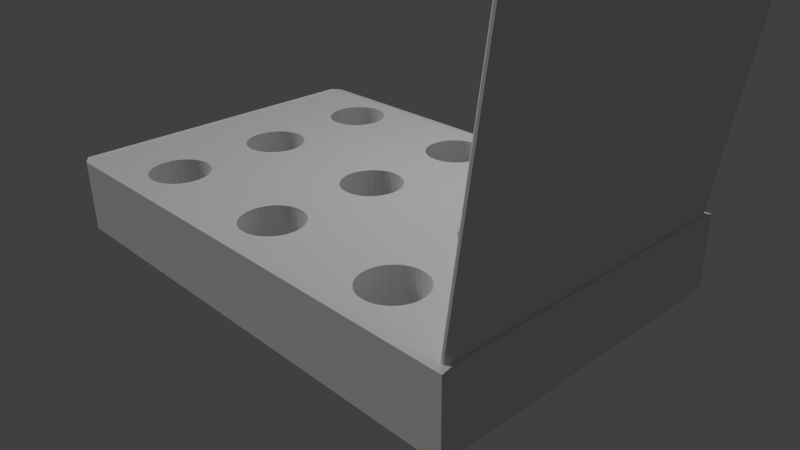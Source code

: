 # Source: minigame.blend  (saved by Blender 2.76.0; exported with 4.5.12 LTS)
import bpy
from mathutils import Matrix  # noqa: F401  (used for matrix-valued properties, if any)

bpy.ops.wm.read_factory_settings(use_empty=True)
scene = bpy.context.scene
scene.name = 'Scene'

# ---- collections
col_collection_1 = bpy.data.collections.new('Collection 1'); scene.collection.children.link(col_collection_1)

# ---- materials (node trees are filled in below, after node groups)
mat_material_002 = bpy.data.materials.new('Material.002')
mat_material_002.alpha_threshold = 0.0
mat_material_002.use_transparent_shadow = False
mat_material_002.diffuse_color = (0.03968, 0.03968, 0.03968, 1.0)
mat_material_002.roughness = 0.5
mat_material = bpy.data.materials.new('Material')
mat_material.alpha_threshold = 0.0
mat_material.use_transparent_shadow = False
mat_material.diffuse_color = (0.8, 0.3029, 0.01309, 1.0)
mat_material.roughness = 0.5
mat_material_001 = bpy.data.materials.new('Material.001')
mat_material_001.alpha_threshold = 0.0
mat_material_001.use_transparent_shadow = False
mat_material_001.roughness = 0.5
mat_material_003 = bpy.data.materials.new('Material.003')
mat_material_003.alpha_threshold = 0.0
mat_material_003.use_transparent_shadow = False
mat_material_003.diffuse_color = (0.03968, 0.03968, 0.03968, 1.0)
mat_material_003.roughness = 0.5

# ---- material node trees

# ---- world
world_world = bpy.data.worlds.new('World'); scene.world = world_world
world_world.color = (0.05088, 0.05088, 0.05088)
world_world.use_sun_shadow = False
world_world.sun_shadow_jitter_overblur = 0.0
world_world.cycles.sampling_method = 'MANUAL'
world_world.cycles.sample_map_resolution = 256

# ---- cameras
cam_camera = bpy.data.cameras.new('Camera')
cam_camera.clip_end = 100.0
cam_camera.lens = 35.0
cam_camera.sensor_width = 32.0
cam_camera.sensor_height = 18.0
cam_camera.ortho_scale = 7.314
cam_camera.dof.focus_distance = 0.0
cam_camera.dof.aperture_fstop = 128.0

# ---- lights
light_hemi = bpy.data.lights.new('Hemi', 'SUN')
light_hemi.transmission_factor = 0.0
light_hemi.angle = 0.1993
light_hemi.energy = 1.0
light_hemi.shadow_buffer_clip_start = 0.5
light_hemi.shadow_soft_size = 0.1
light_hemi.shadow_cascade_max_distance = 1000.0
light_hemi.cycles.use_multiple_importance_sampling = False
light_lamp = bpy.data.lights.new('Lamp', 'POINT')
light_lamp.transmission_factor = 0.0
light_lamp.cutoff_distance = 30.0
light_lamp.energy = 100.0
light_lamp.shadow_buffer_clip_start = 1.001
light_lamp.shadow_soft_size = 0.1
light_lamp.shadow_maximum_resolution = 0.006
light_lamp.use_absolute_resolution = True
light_lamp.cycles.use_multiple_importance_sampling = False

# ---- meshes
me_plane = bpy.data.meshes.new('Plane')
me_plane.from_pydata([(-1.0, -1.0, 0.0), (1.0, -1.0, 0.0), (-1.0, 1.0, 0.0), (1.0, 1.0, 0.0), (-1.008, 1.0, 0.05556), (-1.008, -1.0, 0.05556), (0.9921, -1.0, 0.05556), (0.9921, 1.0, 0.05556), (0.2465, -1.0, 0.0), (0.2465, 1.0, 0.0), (0.2386, -1.0, 0.05556), (0.2386, 1.0, 0.05556), (0.01025, 1.0, 0.0), (0.002338, 1.0, 0.05556), (0.01025, -1.0, 0.0), (0.002338, -1.0, 0.05556), (-1.0, 0.8385, 0.0), (1.0, 0.8385, 0.0), (-1.008, 0.8385, 0.05556), (0.9921, 0.8385, 0.05556), (0.2386, 0.8385, 0.05556), (0.2465, 0.8385, 0.0), (0.01025, 0.8385, 0.0), (0.002338, 0.8385, 0.05556), (-1.0, -0.08075, 0.0), (-1.008, -0.08075, 0.05556), (0.2465, -0.08075, 0.0), (0.01025, -0.08075, 0.0), (1.0, -0.08075, 0.0), (0.9921, -0.08075, 0.05556), (0.2386, -0.08075, 0.05556), (0.002338, -0.08075, 0.05556), (0.01025, 0.8385, 0.04132), (0.2465, 0.8385, 0.04132), (0.2465, -0.08075, 0.04132), (0.01025, -0.08075, 0.04132)], [], [(21, 9, 3, 17), (20, 19, 7, 11), (17, 3, 7, 19), (24, 0, 5, 25), (12, 2, 4, 13), (8, 1, 6, 10), (14, 8, 10, 15), (3, 9, 11, 7), (23, 20, 11, 13), (22, 12, 9, 21), (16, 2, 12, 22), (18, 23, 13, 4), (0, 14, 15, 5), (9, 12, 13, 11), (25, 31, 23, 18), (24, 16, 22, 27), (22, 21, 33, 32), (31, 30, 20, 23), (2, 16, 18, 4), (28, 17, 19, 29), (30, 29, 19, 20), (26, 21, 17, 28), (8, 26, 28, 1), (10, 6, 29, 30), (1, 28, 29, 6), (15, 10, 30, 31), (14, 27, 26, 8), (0, 24, 27, 14), (5, 15, 31, 25), (16, 24, 25, 18), (35, 32, 33, 34), (27, 22, 32, 35), (26, 27, 35, 34), (21, 26, 34, 33)])
me_plane.materials.append(mat_material_001)
me_plane.use_remesh_preserve_volume = False
me_plane.use_remesh_preserve_attributes = False
me_plane.use_mirror_vertex_groups = False
me_plane.update()
me_cube_002 = bpy.data.meshes.new('Cube.002')
me_cube_002.from_pydata([(0.7073, 0.6122, -1.0), (0.7141, 0.6463, -1.0), (0.7164, 0.6818, -1.0), (0.7141, 0.7173, -1.0), (0.7073, 0.7514, -1.0), (0.6963, 0.7828, -1.0), (0.6814, 0.8104, -1.0), (0.6634, 0.833, -1.0), (0.6427, 0.8498, -1.0), (0.6203, 0.8601, -1.0), (0.597, 0.8636, -1.0), (0.5737, 0.8601, -1.0), (0.5513, 0.8498, -1.0), (0.5307, 0.833, -1.0), (0.5126, 0.8104, -1.0), (0.4977, 0.7828, -1.0), (0.4867, 0.7514, -1.0), (0.4799, 0.7173, -1.0), (0.4776, 0.6818, -1.0), (0.1058, 0.7643, -1.0), (0.09928, 0.7828, -1.0), (0.08443, 0.8104, -1.0), (0.06634, 0.833, -1.0), (0.04569, 0.8498, -1.0), (0.02329, 0.8601, -1.0), (0.0, 0.8636, -1.0), (-0.02329, 0.8601, -1.0), (-0.04569, 0.8498, -1.0), (-0.06634, 0.833, -1.0), (-0.08443, 0.8104, -1.0), (-0.0863, 0.8069, -1.0), (-0.9567, 1.0, -1.0), (1.0, 1.0, -1.0), (0.7073, -0.06958, -1.0), (0.7141, -0.03547, -1.0), (0.7164, 1.373e-08, -1.0), (0.7141, 0.03547, -1.0), (0.7073, 0.06958, -1.0), (0.6963, 0.101, -1.0), (0.6814, 0.1286, -1.0), (0.6634, 0.1512, -1.0), (0.6427, 0.168, -1.0), (0.6203, 0.1783, -1.0), (0.597, 0.1818, -1.0), (0.5737, 0.1783, -1.0), (0.5513, 0.168, -1.0), (0.5307, 0.1512, -1.0), (0.5126, 0.1286, -1.0), (0.4977, 0.101, -1.0), (0.4867, 0.06958, -1.0), (0.4799, 0.03547, -1.0), (0.4776, 1.756e-07, -1.0), (0.1194, 1.373e-08, -1.0), (0.1171, 0.03547, -1.0), (0.1103, 0.06958, -1.0), (0.09928, 0.101, -1.0), (0.5307, 0.5306, -1.0), (0.5513, 0.5138, -1.0), (0.5737, 0.5035, -1.0), (0.597, 0.5, -1.0), (0.6203, 0.5035, -1.0), (0.6427, 0.5138, -1.0), (0.6634, 0.5306, -1.0), (0.6814, 0.5533, -1.0), (0.6963, 0.5808, -1.0), (1.0, -1.0, -1.0), (0.7073, -0.6122, -1.0), (0.6963, -0.5808, -1.0), (0.6814, -0.5533, -1.0), (0.6634, -0.5306, -1.0), (0.6427, -0.5138, -1.0), (0.7073, 0.6122, 1.0), (0.7141, 0.6463, 1.0), (0.7164, 0.6818, 1.0), (0.7141, 0.7173, 1.0), (0.7073, 0.7514, 1.0), (0.6963, 0.7828, 1.0), (0.6814, 0.8104, 1.0), (0.6634, 0.833, 1.0), (0.6427, 0.8498, 1.0), (0.6203, 0.8601, 1.0), (0.597, 0.8636, 1.0), (0.5737, 0.8601, 1.0), (0.5513, 0.8498, 1.0), (0.5307, 0.833, 1.0), (0.5126, 0.8104, 1.0), (0.4977, 0.7828, 1.0), (0.4867, 0.7514, 1.0), (0.4799, 0.7173, 1.0), (0.4776, 0.6818, 1.0), (-0.06634, 0.1512, -1.0), (-0.08443, 0.1286, -1.0), (-0.09928, 0.101, -1.0), (-0.1103, 0.06958, -1.0), (-0.1171, 0.03547, -1.0), (-0.1194, 1.756e-07, -1.0), (-0.1194, 0.6818, -1.0), (-0.1171, 0.6463, -1.0), (-0.1103, 0.6122, -1.0), (-0.09928, 0.5808, -1.0), (-0.08443, 0.5533, -1.0), (-0.06634, 0.5306, -1.0), (-0.04569, 0.5138, -1.0), (-0.02329, 0.5035, -1.0), (-3.891e-08, 0.5, -1.0), (0.02329, 0.5035, -1.0), (0.04569, 0.5138, -1.0), (0.06634, 0.5306, -1.0), (0.08443, 0.5533, -1.0), (0.09928, 0.5808, -1.0), (0.1103, 0.6122, -1.0), (0.1171, 0.6463, -1.0), (0.1194, 0.6818, -1.0), (0.1171, 0.7173, -1.0), (0.1103, 0.7514, -1.0), (0.4799, 0.6463, -1.0), (0.4867, 0.6122, -1.0), (0.4977, 0.5808, -1.0), (0.5126, 0.5533, -1.0), (0.08443, 0.1286, -1.0), (0.06634, 0.1512, -1.0), (0.04569, 0.168, -1.0), (0.02329, 0.1783, -1.0), (0.0, 0.1818, -1.0), (-0.02329, 0.1783, -1.0), (-0.04569, 0.168, -1.0), (0.09928, 0.7828, 1.0), (0.08443, 0.8104, 1.0), (0.06634, 0.833, 1.0), (0.04569, 0.8498, 1.0), (0.02329, 0.8601, 1.0), (0.0, 0.8636, 1.0), (-0.02329, 0.8601, 1.0), (-0.04569, 0.8498, 1.0), (-0.06634, 0.833, 1.0), (-0.08443, 0.8104, 1.0), (-0.7164, 0.6818, -1.0), (-0.7141, 0.6463, -1.0), (-0.7073, 0.6122, -1.0), (-0.6963, 0.5808, -1.0), (-0.6814, 0.5533, -1.0), (-0.6634, 0.5306, -1.0), (-0.6427, 0.5138, -1.0), (-0.6203, 0.5035, -1.0), (-0.597, 0.5, -1.0), (-0.5737, 0.5035, -1.0), (-0.5513, 0.5138, -1.0), (-0.5307, 0.5306, -1.0), (-0.4799, 0.03547, -1.0), (-0.4867, 0.06958, -1.0), (-0.4977, 0.101, -1.0), (-0.5126, 0.1286, -1.0), (-0.5307, 0.1512, -1.0), (-0.5513, 0.168, -1.0), (-0.5737, 0.1783, -1.0), (-0.597, 0.1818, -1.0), (-0.6203, 0.1783, -1.0), (-0.6427, 0.168, -1.0), (-0.6634, 0.1512, -1.0), (-0.6814, 0.1286, -1.0), (-0.6963, 0.101, -1.0), (-0.7073, 0.06958, -1.0), (-0.7141, 0.03547, -1.0), (-0.7164, 1.756e-07, -1.0), (-1.0, 0.9567, -1.0), (-0.09928, 0.7828, -1.0), (-0.1103, 0.7514, -1.0), (-0.1171, 0.7173, -1.0), (-0.1171, -0.03547, -1.0), (-0.1103, -0.06958, -1.0), (-0.09928, -0.101, -1.0), (-0.08443, -0.1286, -1.0), (-0.06634, -0.1512, -1.0), (-0.04569, -0.168, -1.0), (-0.02329, -0.1783, -1.0), (-3.891e-08, -0.1818, -1.0), (0.02329, -0.1783, -1.0), (0.04569, -0.168, -1.0), (0.06634, -0.1512, -1.0), (0.08443, -0.1286, -1.0), (0.09928, -0.101, -1.0), (0.1103, -0.06958, -1.0), (0.1171, -0.03547, -1.0), (0.4799, -0.03547, -1.0), (0.4867, -0.06958, -1.0), (0.4977, -0.101, -1.0), (0.5126, -0.1286, -1.0), (0.5307, -0.1512, -1.0), (0.5513, -0.168, -1.0), (0.5737, -0.1783, -1.0), (0.597, -0.1818, -1.0), (0.6203, -0.1783, -1.0), (0.6427, -0.168, -1.0), (0.6634, -0.1512, -1.0), (0.6814, -0.1286, -1.0), (0.6963, -0.101, -1.0), (0.6203, -0.5035, -1.0), (0.597, -0.5, -1.0), (0.5737, -0.5035, -1.0), (0.5513, -0.5138, -1.0), (0.5307, -0.5306, -1.0), (0.5126, -0.5533, -1.0), (0.4977, -0.5808, -1.0), (0.4867, -0.6122, -1.0), (0.4799, -0.6463, -1.0), (0.4776, -0.6818, -1.0), (0.1058, -0.7643, -1.0), (0.1103, -0.7514, -1.0), (0.1171, -0.7173, -1.0), (0.1194, -0.6818, -1.0), (0.1171, -0.6463, -1.0), (0.1103, -0.6122, -1.0), (0.09928, -0.5808, -1.0), (0.08443, -0.5533, -1.0), (0.06634, -0.5306, -1.0), (0.04569, -0.5138, -1.0), (-0.4867, -0.06958, -1.0), (-0.4799, -0.03547, -1.0), (-0.4776, 1.373e-08, -1.0), (-0.5126, 0.5533, -1.0), (-0.4977, 0.5808, -1.0), (-0.4867, 0.6122, -1.0), (-0.4799, 0.6463, -1.0), (-0.4776, 0.6818, -1.0), (-0.4799, 0.7173, -1.0), (-0.4867, 0.7514, -1.0), (-0.4977, 0.7828, -1.0), (-0.5126, 0.8104, -1.0), (-0.5307, 0.833, -1.0), (-0.5513, 0.8498, -1.0), (-0.5737, 0.8601, -1.0), (-0.597, 0.8636, -1.0), (-0.6203, 0.8601, -1.0), (-0.6427, 0.8498, -1.0), (-0.6634, 0.833, -1.0), (-0.6814, 0.8104, -1.0), (-0.6963, 0.7828, -1.0), (-0.7073, 0.7514, -1.0), (-0.7141, 0.7173, -1.0), (-0.9567, 1.0, 0.9567), (1.0, 1.0, 0.9567), (0.7073, -0.06958, 1.0), (0.7141, -0.03547, 1.0), (0.7164, 1.373e-08, 1.0), (0.7141, 0.03547, 1.0), (0.7073, 0.06958, 1.0), (0.6963, 0.101, 1.0), (0.6814, 0.1286, 1.0), (0.6634, 0.1512, 1.0), (0.6427, 0.168, 1.0), (0.6203, 0.1783, 1.0), (0.597, 0.1818, 1.0), (0.5737, 0.1783, 1.0), (0.5513, 0.168, 1.0), (0.5307, 0.1512, 1.0), (0.5126, 0.1286, 1.0), (0.4977, 0.101, 1.0), (0.4867, 0.06958, 1.0), (0.4799, 0.03547, 1.0), (0.4776, 1.756e-07, 1.0), (0.1194, 1.373e-08, 1.0), (0.1171, 0.03547, 1.0), (0.1103, 0.06958, 1.0), (0.09928, 0.101, 1.0), (0.5307, 0.5306, 1.0), (0.5513, 0.5138, 1.0), (0.5737, 0.5035, 1.0), (0.597, 0.5, 1.0), (0.6203, 0.5035, 1.0), (0.6427, 0.5138, 1.0), (0.6634, 0.5306, 1.0), (0.6814, 0.5533, 1.0), (0.6963, 0.5808, 1.0), (1.0, 0.9567, 1.0), (1.0, -0.9567, 1.0), (1.0, -1.0, 0.9567), (-0.9567, -1.0, -1.0), (-0.0863, -0.8069, -1.0), (-0.08443, -0.8104, -1.0), (-0.06634, -0.833, -1.0), (-0.04569, -0.8498, -1.0), (-0.02329, -0.8601, -1.0), (-3.891e-08, -0.8636, -1.0), (0.02329, -0.8601, -1.0), (0.04569, -0.8498, -1.0), (0.06634, -0.833, -1.0), (0.08443, -0.8104, -1.0), (0.09928, -0.7828, -1.0), (0.4799, -0.7173, -1.0), (0.4867, -0.7514, -1.0), (0.4977, -0.7828, -1.0), (0.5126, -0.8104, -1.0), (0.5307, -0.833, -1.0), (0.5513, -0.8498, -1.0), (0.5737, -0.8601, -1.0), (0.597, -0.8636, -1.0), (0.6203, -0.8601, -1.0), (0.6427, -0.8498, -1.0), (0.6634, -0.833, -1.0), (0.6814, -0.8104, -1.0), (0.6963, -0.7828, -1.0), (0.7073, -0.7514, -1.0), (0.7141, -0.7173, -1.0), (0.7164, -0.6818, -1.0), (0.7141, -0.6463, -1.0), (0.7073, -0.6122, 1.0), (0.6963, -0.5808, 1.0), (0.6814, -0.5533, 1.0), (0.6634, -0.5306, 1.0), (0.6427, -0.5138, 1.0), (0.6746, 0.1371, 1.0), (0.6963, -0.101, 1.0), (0.6814, -0.1286, 1.0), (0.6634, -0.1512, 1.0), (0.6603, -0.1536, 1.0), (0.7141, -0.6463, 1.0), (0.7164, -0.6818, 1.0), (0.7141, -0.7173, 1.0), (0.7073, -0.7514, 1.0), (0.6963, -0.7828, 1.0), (0.6814, -0.8104, 1.0), (0.6634, -0.833, 1.0), (0.6427, -0.8498, 1.0), (0.6203, -0.8601, 1.0), (0.597, -0.8636, 1.0), (0.5737, -0.8601, 1.0), (0.5513, -0.8498, 1.0), (0.5307, -0.833, 1.0), (0.5126, -0.8104, 1.0), (0.4977, -0.7828, 1.0), (0.4867, -0.7514, 1.0), (0.4799, -0.7173, 1.0), (0.4776, -0.6818, 1.0), (0.11, -0.7523, 1.0), (0.09928, -0.7828, 1.0), (0.08443, -0.8104, 1.0), (0.06634, -0.833, 1.0), (0.04569, -0.8498, 1.0), (0.02329, -0.8601, 1.0), (-3.891e-08, -0.8636, 1.0), (-0.02329, -0.8601, 1.0), (-0.04569, -0.8498, 1.0), (-0.06634, -0.833, 1.0), (-0.08443, -0.8104, 1.0), (-0.09462, -0.7915, 1.0), (-0.9567, -0.9567, 1.0), (-0.9567, 0.9567, 1.0), (-0.09462, 0.7915, 1.0), (0.11, 0.7523, 1.0), (0.4799, 0.6463, 1.0), (-0.04569, 0.168, 1.0), (-0.06634, 0.1512, 1.0), (-0.08443, 0.1286, 1.0), (-0.09928, 0.101, 1.0), (-0.1103, 0.06958, 1.0), (-0.1171, 0.03547, 1.0), (-0.1194, 1.756e-07, 1.0), (-0.1194, 0.6818, 1.0), (-0.1171, 0.6463, 1.0), (-0.1103, 0.6122, 1.0), (-0.09928, 0.5808, 1.0), (-0.08443, 0.5533, 1.0), (-0.06634, 0.5306, 1.0), (-0.04569, 0.5138, 1.0), (-0.02329, 0.5035, 1.0), (-3.891e-08, 0.5, 1.0), (0.02329, 0.5035, 1.0), (0.04569, 0.5138, 1.0), (0.06634, 0.5306, 1.0), (0.08443, 0.5533, 1.0), (0.09928, 0.5808, 1.0), (0.1103, 0.6122, 1.0), (0.1171, 0.6463, 1.0), (0.1194, 0.6818, 1.0), (0.1171, 0.7173, 1.0), (0.1103, 0.7514, 1.0), (0.4867, 0.6122, 1.0), (0.4977, 0.5808, 1.0), (0.5126, 0.5533, 1.0), (0.08443, 0.1286, 1.0), (0.06634, 0.1512, 1.0), (0.04569, 0.168, 1.0), (0.02329, 0.1783, 1.0), (0.0, 0.1818, 1.0), (-0.02329, 0.1783, 1.0), (0.597, -0.1818, 1.0), (0.6203, -0.1783, 1.0), (0.6427, -0.168, 1.0), (0.6203, -0.5035, 1.0), (0.597, -0.5, 1.0), (0.5737, -0.5035, 1.0), (0.5513, -0.5138, 1.0), (0.5307, -0.5306, 1.0), (0.5126, -0.5533, 1.0), (0.4977, -0.5808, 1.0), (0.4867, -0.6122, 1.0), (0.4799, -0.6463, 1.0), (0.1103, -0.7514, 1.0), (0.1171, -0.7173, 1.0), (0.1194, -0.6818, 1.0), (0.1171, -0.6463, 1.0), (0.1103, -0.6122, 1.0), (0.09928, -0.5808, 1.0), (0.08443, -0.5533, 1.0), (0.06634, -0.5306, 1.0), (0.04569, -0.5138, 1.0), (-0.5737, -0.8601, -1.0), (-0.5513, -0.8498, -1.0), (-0.5307, -0.833, -1.0), (-0.5126, -0.8104, -1.0), (-0.4977, -0.7828, -1.0), (-0.4867, -0.7514, -1.0), (-0.4799, -0.7173, -1.0), (-0.4776, -0.6818, -1.0), (-0.4799, -0.6463, -1.0), (-0.4867, -0.6122, -1.0), (-0.4977, -0.5808, -1.0), (-0.5126, -0.5533, -1.0), (-0.5307, -0.5306, -1.0), (-0.5513, -0.5138, -1.0), (-0.5126, -0.1286, -1.0), (-0.4977, -0.101, -1.0), (0.02329, -0.5035, -1.0), (0.0, -0.5, -1.0), (-0.02329, -0.5035, -1.0), (-0.04569, -0.5138, -1.0), (-0.06634, -0.5306, -1.0), (-0.08443, -0.5533, -1.0), (-0.09928, -0.5808, -1.0), (-0.1103, -0.6122, -1.0), (-0.1171, -0.6463, -1.0), (-0.1194, -0.6818, -1.0), (-0.1171, -0.7173, -1.0), (-0.1103, -0.7514, -1.0), (-0.09928, -0.7828, -1.0), (-0.7164, -0.6818, -1.0), (-0.7141, -0.7173, -1.0), (-0.7073, -0.7514, -1.0), (-0.6963, -0.7828, -1.0), (-0.6814, -0.8104, -1.0), (-0.6634, -0.833, -1.0), (-0.6427, -0.8498, -1.0), (-0.6203, -0.8601, -1.0), (-0.597, -0.8636, -1.0), (-0.4867, -0.06958, 1.0), (-0.4799, -0.03547, 1.0), (-0.4776, 1.373e-08, 1.0), (-0.4799, 0.03547, 1.0), (-0.4867, 0.06958, 1.0), (-0.4977, 0.101, 1.0), (-0.5126, 0.1286, 1.0), (-0.5307, 0.1512, 1.0), (-0.5513, 0.168, 1.0), (-0.5737, 0.1783, 1.0), (-0.597, 0.1818, 1.0), (-0.6203, 0.1783, 1.0), (-0.6427, 0.168, 1.0), (-0.6634, 0.1512, 1.0), (-0.6814, 0.1286, 1.0), (-0.6963, 0.101, 1.0), (-0.7073, 0.06958, 1.0), (-0.7141, 0.03547, 1.0), (-0.7164, 1.756e-07, 1.0), (-0.6634, -0.5306, -1.0), (-0.6814, -0.5533, -1.0), (-0.6963, -0.5808, -1.0), (-0.7073, -0.6122, -1.0), (-0.7141, -0.6463, -1.0), (-1.0, -0.9567, -1.0), (-0.7141, -0.03547, -1.0), (-0.7073, -0.06958, -1.0), (-0.6963, -0.101, -1.0), (-0.6814, -0.1286, -1.0), (-0.6634, -0.1512, -1.0), (-0.6427, -0.168, -1.0), (-0.6203, -0.1783, -1.0), (-0.597, -0.1818, -1.0), (-0.5737, -0.1783, -1.0), (-0.5513, -0.168, -1.0), (-0.5307, -0.1512, -1.0), (-0.5737, -0.5035, -1.0), (-0.597, -0.5, -1.0), (-0.6203, -0.5035, -1.0), (-0.6427, -0.5138, -1.0), (-1.0, 0.9567, 0.9567), (-0.09928, 0.7828, 1.0), (-0.1103, 0.7514, 1.0), (-0.1171, 0.7173, 1.0), (-0.1171, -0.03547, 1.0), (-0.1103, -0.06958, 1.0), (-0.09928, -0.101, 1.0), (-0.08443, -0.1286, 1.0), (-0.06634, -0.1512, 1.0), (-0.04569, -0.168, 1.0), (-0.02329, -0.1783, 1.0), (-3.891e-08, -0.1818, 1.0), (0.02329, -0.1783, 1.0), (0.04569, -0.168, 1.0), (0.06634, -0.1512, 1.0), (0.08443, -0.1286, 1.0), (0.09928, -0.101, 1.0), (0.1103, -0.06958, 1.0), (0.1171, -0.03547, 1.0), (0.4799, -0.03547, 1.0), (0.4867, -0.06958, 1.0), (0.4977, -0.101, 1.0), (0.5126, -0.1286, 1.0), (0.5307, -0.1512, 1.0), (0.5513, -0.168, 1.0), (0.5737, -0.1783, 1.0), (0.0, -0.5, 1.0), (0.02329, -0.5035, 1.0), (-0.9567, -1.0, 0.9567), (-0.5737, -0.8601, 1.0), (-0.597, -0.8636, 1.0), (-0.6203, -0.8601, 1.0), (-0.6427, -0.8498, 1.0), (-0.6634, -0.833, 1.0), (-0.6814, -0.8104, 1.0), (-0.6963, -0.7828, 1.0), (-0.7073, -0.7514, 1.0), (-0.7141, -0.7173, 1.0), (-0.7164, -0.6818, 1.0), (-0.09928, -0.7828, 1.0), (-0.1103, -0.7514, 1.0), (-0.1171, -0.7173, 1.0), (-0.1194, -0.6818, 1.0), (-0.1171, -0.6463, 1.0), (-0.1103, -0.6122, 1.0), (-0.09928, -0.5808, 1.0), (-0.08443, -0.5533, 1.0), (-0.06634, -0.5306, 1.0), (-0.04569, -0.5138, 1.0), (-0.02329, -0.5035, 1.0), (-0.4977, -0.5808, 1.0), (-0.4867, -0.6122, 1.0), (-0.4799, -0.6463, 1.0), (-0.4776, -0.6818, 1.0), (-0.4799, -0.7173, 1.0), (-0.4867, -0.7514, 1.0), (-0.4977, -0.7828, 1.0), (-0.5126, -0.8104, 1.0), (-0.5307, -0.833, 1.0), (-0.5513, -0.8498, 1.0), (-0.7164, 0.6818, 1.0), (-0.7141, 0.7173, 1.0), (-0.7073, 0.7514, 1.0), (-0.6963, 0.7828, 1.0), (-0.6814, 0.8104, 1.0), (-0.6634, 0.833, 1.0), (-0.6427, 0.8498, 1.0), (-0.6203, 0.8601, 1.0), (-0.597, 0.8636, 1.0), (-0.5737, 0.8601, 1.0), (-0.5513, 0.8498, 1.0), (-0.5307, 0.833, 1.0), (-0.5126, 0.8104, 1.0), (-0.4977, 0.7828, 1.0), (-0.4867, 0.7514, 1.0), (-0.4799, 0.7173, 1.0), (-0.4776, 0.6818, 1.0), (-0.4799, 0.6463, 1.0), (-0.4867, 0.6122, 1.0), (-0.4977, 0.5808, 1.0), (-0.5126, 0.5533, 1.0), (-0.5307, 0.5306, 1.0), (-0.5513, 0.5138, 1.0), (-0.5737, 0.5035, 1.0), (-0.597, 0.5, 1.0), (-0.6203, 0.5035, 1.0), (-0.6427, 0.5138, 1.0), (-0.6634, 0.5306, 1.0), (-0.6814, 0.5533, 1.0), (-0.6963, 0.5808, 1.0), (-0.7073, 0.6122, 1.0), (-0.7141, 0.6463, 1.0), (-0.5126, -0.5533, 1.0), (-0.5307, -0.5306, 1.0), (-0.5513, -0.5138, 1.0), (-0.5126, -0.1286, 1.0), (-0.4977, -0.101, 1.0), (-0.6634, -0.5306, 1.0), (-0.6427, -0.5138, 1.0), (-0.6203, -0.5035, 1.0), (-0.597, -0.5, 1.0), (-0.5737, -0.5035, 1.0), (-0.5307, -0.1512, 1.0), (-0.5513, -0.168, 1.0), (-0.5737, -0.1783, 1.0), (-0.597, -0.1818, 1.0), (-0.6203, -0.1783, 1.0), (-0.6427, -0.168, 1.0), (-0.6634, -0.1512, 1.0), (-0.6814, -0.1286, 1.0), (-0.6963, -0.101, 1.0), (-0.7073, -0.06958, 1.0), (-0.7141, -0.03547, 1.0), (-0.7141, -0.6463, 1.0), (-0.7073, -0.6122, 1.0), (-0.6963, -0.5808, 1.0), (-0.6814, -0.5533, 1.0), (-1.0, -0.9567, 0.9567)], [], [(0, 1, 2, 3, 4, 5, 6, 7, 8, 9, 10, 11, 12, 13, 14, 15, 16, 17, 18, 19, 20, 21, 22, 23, 24, 25, 26, 27, 28, 29, 30, 31, 32), (33, 34, 35, 36, 37, 38, 39, 40, 41, 42, 43, 44, 45, 46, 47, 48, 49, 50, 51, 52, 53, 54, 55, 56, 57, 58, 59, 60, 61, 62, 63, 64, 0, 32, 65, 66, 67, 68, 69, 70), (1, 0, 71, 72), (2, 1, 72, 73), (3, 2, 73, 74), (4, 3, 74, 75), (5, 4, 75, 76), (6, 5, 76, 77), (7, 6, 77, 78), (8, 7, 78, 79), (9, 8, 79, 80), (10, 9, 80, 81), (11, 10, 81, 82), (12, 11, 82, 83), (13, 12, 83, 84), (14, 13, 84, 85), (15, 14, 85, 86), (16, 15, 86, 87), (17, 16, 87, 88), (18, 17, 88, 89), (90, 91, 92, 93, 94, 95, 96, 97, 98, 99, 100, 101, 102, 103, 104, 105, 106, 107, 108, 109, 110, 111, 112, 113, 114, 19, 18, 115, 116, 117, 118, 56, 55, 119, 120, 121, 122, 123, 124, 125), (20, 19, 114, 375, 348, 126), (21, 20, 126, 127), (22, 21, 127, 128), (23, 22, 128, 129), (24, 23, 129, 130), (25, 24, 130, 131), (26, 25, 131, 132), (27, 26, 132, 133), (28, 27, 133, 134), (29, 28, 134, 135), (29, 135, 347, 485, 165, 30), (31, 136, 137, 138, 139, 140, 141, 142, 143, 144, 145, 146, 147, 148, 149, 150, 151, 152, 153, 154, 155, 156, 157, 158, 159, 160, 161, 162, 163, 164), (30, 165, 166, 167, 96, 95, 168, 169, 170, 171, 172, 173, 174, 175, 176, 177, 178, 179, 180, 181, 182, 52, 51, 183, 184, 185, 186, 187, 188, 189, 190, 191, 192, 193, 194, 195, 33, 70, 196, 197, 198, 199, 200, 201, 202, 203, 204, 205, 206, 207, 208, 209, 210, 211, 212, 213, 214, 215, 216, 217, 218, 148, 147, 219, 220, 221, 222, 223, 224, 225, 226, 227, 228, 229, 230, 231, 232, 233, 234, 235, 236, 237, 238, 136, 31), (239, 240, 32, 31), (34, 33, 241, 242), (35, 34, 242, 243), (36, 35, 243, 244), (37, 36, 244, 245), (38, 37, 245, 246), (39, 38, 246, 247), (40, 39, 247, 310, 248), (41, 40, 248, 249), (42, 41, 249, 250), (43, 42, 250, 251), (44, 43, 251, 252), (45, 44, 252, 253), (46, 45, 253, 254), (47, 46, 254, 255), (48, 47, 255, 256), (49, 48, 256, 257), (50, 49, 257, 258), (51, 50, 258, 259), (53, 52, 260, 261), (54, 53, 261, 262), (55, 54, 262, 263), (57, 56, 264, 265), (58, 57, 265, 266), (59, 58, 266, 267), (60, 59, 267, 268), (61, 60, 268, 269), (62, 61, 269, 270), (63, 62, 270, 271), (64, 63, 271, 272), (0, 64, 272, 71), (240, 273, 274, 275, 65, 32), (65, 276, 277, 278, 279, 280, 281, 282, 283, 284, 285, 286, 287, 206, 205, 288, 289, 290, 291, 292, 293, 294, 295, 296, 297, 298, 299, 300, 301, 302, 303, 304, 66), (67, 66, 305, 306), (68, 67, 306, 307), (69, 68, 307, 308), (70, 69, 308, 309), (274, 73, 72, 71, 272, 310, 247, 246, 245, 244, 243, 242, 241, 311, 312, 313, 314, 309, 308, 307, 306, 305, 315, 316, 317, 318, 319, 320, 321, 322, 323, 324, 325, 326, 327, 328, 329, 330, 331, 332, 333, 334, 335, 336, 337, 338, 339, 340, 341, 342, 343, 344, 345), (73, 274, 273, 346, 347, 135, 134, 133, 132, 131, 130, 129, 128, 127, 126, 348, 89, 88, 87, 86, 85, 84, 83, 82, 81, 80, 79, 78, 77, 76, 75, 74), (115, 18, 89, 349), (90, 125, 350, 351), (91, 90, 351, 352), (92, 91, 352, 353), (93, 92, 353, 354), (94, 93, 354, 355), (95, 94, 355, 356), (97, 96, 357, 358), (98, 97, 358, 359), (99, 98, 359, 360), (100, 99, 360, 361), (101, 100, 361, 362), (102, 101, 362, 363), (103, 102, 363, 364), (104, 103, 364, 365), (105, 104, 365, 366), (106, 105, 366, 367), (107, 106, 367, 368), (108, 107, 368, 369), (109, 108, 369, 370), (110, 109, 370, 371), (111, 110, 371, 372), (112, 111, 372, 373), (113, 112, 373, 374), (114, 113, 374, 375), (116, 115, 349, 376), (117, 116, 376, 377), (118, 117, 377, 378), (56, 118, 378, 264), (119, 55, 263, 379), (120, 119, 379, 380), (121, 120, 380, 381), (122, 121, 381, 382), (123, 122, 382, 383), (124, 123, 383, 384), (125, 124, 384, 350), (191, 190, 385, 386), (192, 191, 386, 387), (194, 193, 313, 312), (195, 194, 312, 311), (33, 195, 311, 241), (196, 70, 309, 388), (197, 196, 388, 389), (198, 197, 389, 390), (199, 198, 390, 391), (200, 199, 391, 392), (201, 200, 392, 393), (202, 201, 393, 394), (203, 202, 394, 395), (204, 203, 395, 396), (205, 204, 396, 332), (208, 207, 397, 398), (209, 208, 398, 399), (210, 209, 399, 400), (211, 210, 400, 401), (212, 211, 401, 402), (213, 212, 402, 403), (214, 213, 403, 404), (215, 214, 404, 405), (406, 407, 408, 409, 410, 411, 412, 413, 414, 415, 416, 417, 418, 419, 420, 421, 216, 215, 422, 423, 424, 425, 426, 427, 428, 429, 430, 431, 432, 433, 434, 277, 276, 435, 436, 437, 438, 439, 440, 441, 442, 443), (217, 216, 444, 445), (218, 217, 445, 446), (148, 218, 446, 447), (149, 148, 447, 448), (150, 149, 448, 449), (151, 150, 449, 450), (152, 151, 450, 451), (153, 152, 451, 452), (154, 153, 452, 453), (155, 154, 453, 454), (156, 155, 454, 455), (157, 156, 455, 456), (158, 157, 456, 457), (159, 158, 457, 458), (160, 159, 458, 459), (161, 160, 459, 460), (162, 161, 460, 461), (163, 162, 461, 462), (463, 464, 465, 466, 467, 435, 276, 468, 164, 163, 469, 470, 471, 472, 473, 474, 475, 476, 477, 478, 479, 420, 419, 480, 481, 482, 483), (239, 31, 164, 484), (166, 165, 485, 486), (167, 166, 486, 487), (96, 167, 487, 357), (168, 95, 356, 488), (169, 168, 488, 489), (170, 169, 489, 490), (171, 170, 490, 491), (172, 171, 491, 492), (173, 172, 492, 493), (174, 173, 493, 494), (175, 174, 494, 495), (176, 175, 495, 496), (177, 176, 496, 497), (178, 177, 497, 498), (179, 178, 498, 499), (180, 179, 499, 500), (181, 180, 500, 501), (182, 181, 501, 502), (52, 182, 502, 260), (183, 51, 259, 503), (184, 183, 503, 504), (185, 184, 504, 505), (186, 185, 505, 506), (187, 186, 506, 507), (188, 187, 507, 508), (189, 188, 508, 509), (190, 189, 509, 385), (346, 273, 240, 239), (496, 495, 510, 511, 405, 404, 403, 402, 401, 400, 399, 398, 397, 333, 332, 396, 395, 394, 393, 392, 391, 390, 389, 388, 309, 314, 387, 386, 385, 509, 508, 507, 506, 505, 504, 503, 259, 258, 257, 256, 255, 254, 253, 252, 251, 250, 249, 248, 310, 272, 271, 270, 269, 268, 267, 266, 265, 264, 378, 377, 376, 349, 89, 348, 375, 374, 373, 372, 371, 370, 369, 368, 367, 366, 365, 364, 363, 362, 352, 351, 350, 384, 383, 382, 381, 380, 379, 263, 262, 261, 260, 502, 501, 500, 499, 498, 497), (274, 345, 512, 275), (275, 512, 276, 65), (279, 278, 343, 342), (280, 279, 342, 341), (281, 280, 341, 340), (282, 281, 340, 339), (283, 282, 339, 338), (284, 283, 338, 337), (285, 284, 337, 336), (286, 285, 336, 335), (287, 286, 335, 334), (287, 334, 333, 397, 207, 206), (288, 205, 332, 331), (289, 288, 331, 330), (290, 289, 330, 329), (291, 290, 329, 328), (292, 291, 328, 327), (293, 292, 327, 326), (294, 293, 326, 325), (295, 294, 325, 324), (296, 295, 324, 323), (297, 296, 323, 322), (298, 297, 322, 321), (299, 298, 321, 320), (300, 299, 320, 319), (301, 300, 319, 318), (302, 301, 318, 317), (303, 302, 317, 316), (304, 303, 316, 315), (66, 304, 315, 305), (314, 313, 193, 192, 387), (344, 343, 278, 277, 434, 523), (513, 514, 515, 516, 517, 518, 519, 520, 521, 522, 345, 344, 523, 524, 525, 526, 527, 528, 529, 530, 531, 532, 533, 510, 495, 494, 493, 492, 491, 490, 489, 534, 535, 536, 537, 538, 539, 540, 541, 542, 543), (447, 356, 355, 354, 353, 352, 362, 361, 360, 359, 358, 357, 487, 486, 485, 347, 346, 544, 545, 546, 547, 548, 549, 550, 551, 552, 553, 554, 555, 556, 557, 558, 559, 560, 561, 562, 455, 454, 453, 452, 451, 450, 449, 448), (455, 562, 563, 564, 565, 566, 567, 568, 569, 570, 571, 572, 573, 574, 575, 544, 346, 462, 461, 460, 459, 458, 457, 456), (422, 215, 405, 511), (406, 443, 514, 513), (407, 406, 513, 543), (408, 407, 543, 542), (409, 408, 542, 541), (410, 409, 541, 540), (411, 410, 540, 539), (412, 411, 539, 538), (413, 412, 538, 537), (414, 413, 537, 536), (415, 414, 536, 535), (416, 415, 535, 534), (417, 416, 534, 576), (418, 417, 576, 577), (419, 418, 577, 578), (421, 420, 579, 580), (216, 421, 580, 444), (423, 422, 511, 510), (424, 423, 510, 533), (425, 424, 533, 532), (426, 425, 532, 531), (427, 426, 531, 530), (428, 427, 530, 529), (429, 428, 529, 528), (430, 429, 528, 527), (431, 430, 527, 526), (432, 431, 526, 525), (433, 432, 525, 524), (434, 433, 524, 523), (436, 435, 522, 521), (437, 436, 521, 520), (438, 437, 520, 519), (439, 438, 519, 518), (440, 439, 518, 517), (441, 440, 517, 516), (442, 441, 516, 515), (443, 442, 515, 514), (581, 582, 583, 584, 585, 578, 577, 576, 534, 489, 488, 356, 447, 446, 445, 444, 580, 579, 586, 587, 588, 589, 590, 591, 592, 593, 594, 595, 596, 462, 346, 345, 522, 597, 598, 599, 600), (469, 163, 462, 596), (463, 483, 582, 581), (464, 463, 581, 600), (465, 464, 600, 599), (466, 465, 599, 598), (467, 466, 598, 597), (435, 467, 597, 522), (276, 512, 601, 468), (601, 484, 164, 468), (470, 469, 596, 595), (471, 470, 595, 594), (472, 471, 594, 593), (473, 472, 593, 592), (474, 473, 592, 591), (475, 474, 591, 590), (476, 475, 590, 589), (477, 476, 589, 588), (478, 477, 588, 587), (479, 478, 587, 586), (420, 479, 586, 579), (480, 419, 578, 585), (481, 480, 585, 584), (482, 481, 584, 583), (483, 482, 583, 582), (346, 239, 484), (512, 345, 601), (345, 346, 484, 601), (231, 230, 553, 552), (232, 231, 552, 551), (230, 229, 554, 553), (233, 232, 551, 550), (229, 228, 555, 554), (234, 233, 550, 549), (228, 227, 556, 555), (235, 234, 549, 548), (227, 226, 557, 556), (236, 235, 548, 547), (226, 225, 558, 557), (237, 236, 547, 546), (225, 224, 559, 558), (238, 237, 546, 545), (224, 223, 560, 559), (136, 238, 545, 544), (223, 222, 561, 560), (137, 136, 544, 575), (222, 221, 562, 561), (138, 137, 575, 574), (221, 220, 563, 562), (139, 138, 574, 573), (220, 219, 564, 563), (140, 139, 573, 572), (219, 147, 565, 564), (141, 140, 572, 571), (147, 146, 566, 565), (142, 141, 571, 570), (146, 145, 567, 566), (143, 142, 570, 569), (145, 144, 568, 567), (144, 143, 569, 568)])
me_cube_002.use_remesh_preserve_volume = False
me_cube_002.use_remesh_preserve_attributes = False
me_cube_002.use_mirror_vertex_groups = False
me_cube_002.update()

# ---- curves / text
txt_text_001 = bpy.data.curves.new('Text.001', 'FONT')
txt_text_001.dimensions = '2D'
txt_text_001.body = 'Aliens killed'
txt_text_001.materials.append(mat_material_002)
txt_text_001.use_path_clamp = True
txt_text_001.bevel_resolution = 0
txt_text_001.resolution_u = 10
txt_text_001.size = 0.34
txt_text = bpy.data.curves.new('Text', 'FONT')
txt_text.dimensions = '2D'
txt_text.body = 'Whack an \nAlien'
txt_text.materials.append(mat_material)
txt_text.use_path_clamp = True
txt_text.bevel_resolution = 0
txt_text.bevel_depth = 0.015
txt_text.align_x = 'CENTER'
txt_text.size = 0.92
txt_text_002 = bpy.data.curves.new('Text.002', 'FONT')
txt_text_002.dimensions = '2D'
txt_text_002.body = 'Strikes'
txt_text_002.materials.append(mat_material_003)
txt_text_002.use_path_clamp = True
txt_text_002.bevel_resolution = 0
txt_text_002.resolution_u = 10
txt_text_002.size = 0.34

# ---- objects
ob_text_001 = bpy.data.objects.new('Text.001', txt_text_001)
ob_text = bpy.data.objects.new('Text', txt_text)
ob_hemi = bpy.data.objects.new('Hemi', light_hemi)
ob_plane = bpy.data.objects.new('Plane', me_plane)
ob_lamp = bpy.data.objects.new('Lamp', light_lamp)
ob_camera = bpy.data.objects.new('Camera', cam_camera)
ob_cube_001 = bpy.data.objects.new('Cube.001', me_cube_002)
ob_text_002 = bpy.data.objects.new('Text.002', txt_text_002)

# ---- transforms, parenting, visibility, modifiers, constraints
ob_text_001.location = (3.233, 1.626, 1.296)
ob_text_001.rotation_euler = (1.429, 0.0, -1.571)
ob_text_001.lineart.crease_threshold = 0.0
ob_text.location = (3.516, -0.105, 3.325)
ob_text.rotation_euler = (1.429, 0.01225, -1.571)
ob_text.lineart.crease_threshold = 0.0
ob_hemi.location = (1.256, -1.068, 4.963)
ob_hemi.rotation_euler = (0.7414, 0.1919, -1.299)
ob_hemi.lineart.crease_threshold = 0.0
ob_plane.location = (3.364, 0.0, 2.142)
ob_plane.rotation_euler = (-0.0, 1.712, 0.0)
ob_plane.scale = (2.108, 2.108, 2.108)
ob_plane.lineart.crease_threshold = 0.0
_m = ob_plane.modifiers.new('Bevel', 'BEVEL')
_m.limit_method = 'NONE'
_m.spread = 0.0
ob_lamp.location = (0.5585, 1.005, 5.2)
ob_lamp.rotation_euler = (0.6503, 0.05522, 1.866)
ob_lamp.lock_rotations_4d = False
ob_lamp.empty_display_type = 'ARROWS'
ob_lamp.color = (0.0, 0.0, 0.0, 0.0)
ob_lamp.lineart.crease_threshold = 0.0
ob_camera.location = (7.481, -6.508, 5.344)
ob_camera.rotation_euler = (1.109, 0.01082, 0.8149)
ob_camera.lock_rotations_4d = False
ob_camera.empty_display_type = 'ARROWS'
ob_camera.color = (0.0, 0.0, 0.0, 0.0)
ob_camera.display_type = 'WIRE'
ob_camera.lineart.crease_threshold = 0.0
ob_cube_001.location = (0.0, 0.0, 0.5)
ob_cube_001.scale = (3.35, 2.2, 0.5)
ob_cube_001.lineart.crease_threshold = 0.0
ob_text_002.location = (3.233, -0.7974, 1.296)
ob_text_002.rotation_euler = (1.429, 0.0, -1.571)
ob_text_002.lineart.crease_threshold = 0.0

# ---- collection membership
col_collection_1.objects.link(ob_text_001)
col_collection_1.objects.link(ob_text)
col_collection_1.objects.link(ob_hemi)
col_collection_1.objects.link(ob_plane)
col_collection_1.objects.link(ob_lamp)
col_collection_1.objects.link(ob_camera)
col_collection_1.objects.link(ob_cube_001)
col_collection_1.objects.link(ob_text_002)

# ---- scene / render settings (as saved in the file)
scene.camera = ob_camera
scene.frame_start = 1; scene.frame_end = 250; scene.frame_set(1)
scene.render.engine = 'BLENDER_EEVEE_NEXT'
scene.render.resolution_percentage = 50
scene.render.dither_intensity = 0.0
scene.cycles.use_denoising = False
scene.cycles.samples = 10
scene.cycles.sampling_pattern = 'TABULATED_SOBOL'
scene.cycles.light_sampling_threshold = 0.0
scene.cycles.use_adaptive_sampling = False
scene.cycles.use_light_tree = False
scene.cycles.blur_glossy = 0.0
scene.cycles.pixel_filter_type = 'GAUSSIAN'
scene.cycles.sample_clamp_indirect = 0.0
scene.view_settings.view_transform = 'Standard'
bpy.context.view_layer.update()

